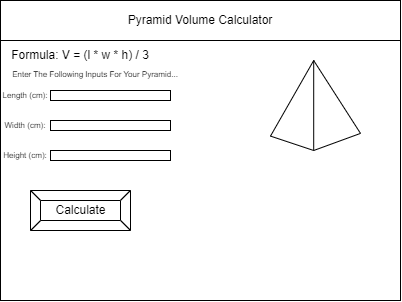

The diagram above was exported from draw.io. Its source (the exported page's mxGraphModel, read from the mxfile embedded in the PNG):
<mxGraphModel dx="741" dy="511" grid="1" gridSize="10" guides="1" tooltips="1" connect="1" arrows="1" fold="1" page="1" pageScale="1" pageWidth="850" pageHeight="1100" math="0" shadow="0">
  <root>
    <mxCell id="0" />
    <mxCell id="1" parent="0" />
    <mxCell id="2" value="" style="rounded=0;whiteSpace=wrap;html=1;" parent="1" vertex="1">
      <mxGeometry x="80" y="80" width="400" height="300" as="geometry" />
    </mxCell>
    <mxCell id="3" value="Pyramid Volume Calculator" style="rounded=0;whiteSpace=wrap;html=1;" parent="1" vertex="1">
      <mxGeometry x="80" y="80" width="400" height="40" as="geometry" />
    </mxCell>
    <mxCell id="6" value="Calculate" style="labelPosition=center;verticalLabelPosition=middle;align=center;html=1;shape=mxgraph.basic.button;dx=10;" parent="1" vertex="1">
      <mxGeometry x="110" y="270" width="100" height="40" as="geometry" />
    </mxCell>
    <mxCell id="7" value="" style="verticalLabelPosition=bottom;verticalAlign=top;html=1;shape=mxgraph.basic.pyramid;dx1=0.48;dx2=0.48;dy1=0.84;dy2=0.81;" vertex="1" parent="1">
      <mxGeometry x="350" y="140" width="90" height="90" as="geometry" />
    </mxCell>
    <mxCell id="8" value="Formula: V = (l * w * h) / 3" style="text;html=1;strokeColor=none;fillColor=none;align=center;verticalAlign=middle;whiteSpace=wrap;rounded=0;" vertex="1" parent="1">
      <mxGeometry x="90" y="130" width="140" height="10" as="geometry" />
    </mxCell>
    <mxCell id="10" value="&lt;div&gt;&lt;span style=&quot;font-size: 8px&quot;&gt;Enter The Following Inputs For Your Pyramid...&lt;/span&gt;&lt;/div&gt;&lt;div&gt;&lt;br&gt;&lt;/div&gt;" style="text;html=1;strokeColor=none;fillColor=none;align=center;verticalAlign=middle;whiteSpace=wrap;rounded=0;fontSize=11;" vertex="1" parent="1">
      <mxGeometry x="90" y="150" width="170" height="20" as="geometry" />
    </mxCell>
    <mxCell id="12" value="" style="rounded=0;whiteSpace=wrap;html=1;fontSize=8;" vertex="1" parent="1">
      <mxGeometry x="130" y="170" width="120" height="10" as="geometry" />
    </mxCell>
    <mxCell id="13" value="" style="rounded=0;whiteSpace=wrap;html=1;fontSize=8;" vertex="1" parent="1">
      <mxGeometry x="130" y="230" width="120" height="10" as="geometry" />
    </mxCell>
    <mxCell id="14" value="" style="rounded=0;whiteSpace=wrap;html=1;fontSize=8;" vertex="1" parent="1">
      <mxGeometry x="130" y="200" width="120" height="10" as="geometry" />
    </mxCell>
    <mxCell id="16" value="Length (cm):" style="text;html=1;strokeColor=none;fillColor=none;align=center;verticalAlign=middle;whiteSpace=wrap;rounded=0;fontSize=8;" vertex="1" parent="1">
      <mxGeometry x="80" y="170" width="50" height="10" as="geometry" />
    </mxCell>
    <mxCell id="18" value="Width (cm):" style="text;html=1;strokeColor=none;fillColor=none;align=center;verticalAlign=middle;whiteSpace=wrap;rounded=0;fontSize=8;" vertex="1" parent="1">
      <mxGeometry x="80" y="200" width="50" height="10" as="geometry" />
    </mxCell>
    <mxCell id="19" value="Height (cm):" style="text;html=1;strokeColor=none;fillColor=none;align=center;verticalAlign=middle;whiteSpace=wrap;rounded=0;fontSize=8;" vertex="1" parent="1">
      <mxGeometry x="80" y="230" width="50" height="10" as="geometry" />
    </mxCell>
  </root>
</mxGraphModel>